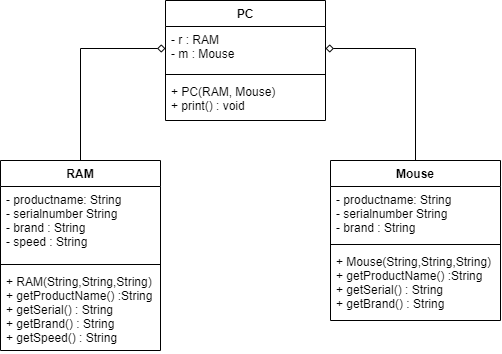

The diagram above was exported from draw.io. Its source (the exported page's mxGraphModel, read from the mxfile embedded in the PNG):
<mxGraphModel dx="657" dy="999" grid="1" gridSize="10" guides="1" tooltips="1" connect="1" arrows="1" fold="1" page="1" pageScale="1" pageWidth="850" pageHeight="1100" math="0" shadow="0">
  <root>
    <mxCell id="0" />
    <mxCell id="1" parent="0" />
    <mxCell id="2XNDMe1dVGGeWUMtRgln-26" style="edgeStyle=orthogonalEdgeStyle;rounded=0;orthogonalLoop=1;jettySize=auto;html=1;exitX=0.5;exitY=0;exitDx=0;exitDy=0;entryX=0;entryY=0.5;entryDx=0;entryDy=0;endArrow=diamond;endFill=0;" edge="1" parent="1" source="2XNDMe1dVGGeWUMtRgln-22" target="2XNDMe1dVGGeWUMtRgln-15">
      <mxGeometry relative="1" as="geometry" />
    </mxCell>
    <mxCell id="2XNDMe1dVGGeWUMtRgln-22" value="RAM" style="swimlane;fontStyle=1;align=center;verticalAlign=top;childLayout=stackLayout;horizontal=1;startSize=26;horizontalStack=0;resizeParent=1;resizeParentMax=0;resizeLast=0;collapsible=1;marginBottom=0;" vertex="1" parent="1">
      <mxGeometry x="180" y="610" width="160" height="190" as="geometry" />
    </mxCell>
    <mxCell id="2XNDMe1dVGGeWUMtRgln-23" value="- productname: String&#10;- serialnumber String&#10;- brand : String&#10;- speed : String" style="text;strokeColor=none;fillColor=none;align=left;verticalAlign=top;spacingLeft=4;spacingRight=4;overflow=hidden;rotatable=0;points=[[0,0.5],[1,0.5]];portConstraint=eastwest;" vertex="1" parent="2XNDMe1dVGGeWUMtRgln-22">
      <mxGeometry y="26" width="160" height="74" as="geometry" />
    </mxCell>
    <mxCell id="2XNDMe1dVGGeWUMtRgln-24" value="" style="line;strokeWidth=1;fillColor=none;align=left;verticalAlign=middle;spacingTop=-1;spacingLeft=3;spacingRight=3;rotatable=0;labelPosition=right;points=[];portConstraint=eastwest;" vertex="1" parent="2XNDMe1dVGGeWUMtRgln-22">
      <mxGeometry y="100" width="160" height="8" as="geometry" />
    </mxCell>
    <mxCell id="2XNDMe1dVGGeWUMtRgln-25" value="+ RAM(String,String,String)&#10;+ getProductName() :String&#10;+ getSerial() : String&#10;+ getBrand() : String&#10;+ getSpeed() : String" style="text;strokeColor=none;fillColor=none;align=left;verticalAlign=top;spacingLeft=4;spacingRight=4;overflow=hidden;rotatable=0;points=[[0,0.5],[1,0.5]];portConstraint=eastwest;" vertex="1" parent="2XNDMe1dVGGeWUMtRgln-22">
      <mxGeometry y="108" width="160" height="82" as="geometry" />
    </mxCell>
    <mxCell id="2XNDMe1dVGGeWUMtRgln-27" style="edgeStyle=orthogonalEdgeStyle;rounded=0;orthogonalLoop=1;jettySize=auto;html=1;exitX=0.5;exitY=0;exitDx=0;exitDy=0;entryX=1;entryY=0.5;entryDx=0;entryDy=0;endArrow=diamond;endFill=0;" edge="1" parent="1" source="2XNDMe1dVGGeWUMtRgln-18" target="2XNDMe1dVGGeWUMtRgln-15">
      <mxGeometry relative="1" as="geometry" />
    </mxCell>
    <mxCell id="2XNDMe1dVGGeWUMtRgln-18" value="Mouse" style="swimlane;fontStyle=1;align=center;verticalAlign=top;childLayout=stackLayout;horizontal=1;startSize=26;horizontalStack=0;resizeParent=1;resizeParentMax=0;resizeLast=0;collapsible=1;marginBottom=0;" vertex="1" parent="1">
      <mxGeometry x="510" y="610" width="170" height="160" as="geometry" />
    </mxCell>
    <mxCell id="2XNDMe1dVGGeWUMtRgln-19" value="- productname: String&#10;- serialnumber String&#10;- brand : String" style="text;strokeColor=none;fillColor=none;align=left;verticalAlign=top;spacingLeft=4;spacingRight=4;overflow=hidden;rotatable=0;points=[[0,0.5],[1,0.5]];portConstraint=eastwest;" vertex="1" parent="2XNDMe1dVGGeWUMtRgln-18">
      <mxGeometry y="26" width="170" height="54" as="geometry" />
    </mxCell>
    <mxCell id="2XNDMe1dVGGeWUMtRgln-20" value="" style="line;strokeWidth=1;fillColor=none;align=left;verticalAlign=middle;spacingTop=-1;spacingLeft=3;spacingRight=3;rotatable=0;labelPosition=right;points=[];portConstraint=eastwest;" vertex="1" parent="2XNDMe1dVGGeWUMtRgln-18">
      <mxGeometry y="80" width="170" height="8" as="geometry" />
    </mxCell>
    <mxCell id="2XNDMe1dVGGeWUMtRgln-21" value="+ Mouse(String,String,String)&#10;+ getProductName() :String&#10;+ getSerial() : String&#10;+ getBrand() : String" style="text;strokeColor=none;fillColor=none;align=left;verticalAlign=top;spacingLeft=4;spacingRight=4;overflow=hidden;rotatable=0;points=[[0,0.5],[1,0.5]];portConstraint=eastwest;" vertex="1" parent="2XNDMe1dVGGeWUMtRgln-18">
      <mxGeometry y="88" width="170" height="72" as="geometry" />
    </mxCell>
    <mxCell id="2XNDMe1dVGGeWUMtRgln-14" value="PC" style="swimlane;fontStyle=1;align=center;verticalAlign=top;childLayout=stackLayout;horizontal=1;startSize=26;horizontalStack=0;resizeParent=1;resizeParentMax=0;resizeLast=0;collapsible=1;marginBottom=0;" vertex="1" parent="1">
      <mxGeometry x="345" y="450" width="160" height="120" as="geometry" />
    </mxCell>
    <mxCell id="2XNDMe1dVGGeWUMtRgln-15" value="- r : RAM&#10;- m : Mouse" style="text;strokeColor=none;fillColor=none;align=left;verticalAlign=top;spacingLeft=4;spacingRight=4;overflow=hidden;rotatable=0;points=[[0,0.5],[1,0.5]];portConstraint=eastwest;" vertex="1" parent="2XNDMe1dVGGeWUMtRgln-14">
      <mxGeometry y="26" width="160" height="44" as="geometry" />
    </mxCell>
    <mxCell id="2XNDMe1dVGGeWUMtRgln-16" value="" style="line;strokeWidth=1;fillColor=none;align=left;verticalAlign=middle;spacingTop=-1;spacingLeft=3;spacingRight=3;rotatable=0;labelPosition=right;points=[];portConstraint=eastwest;" vertex="1" parent="2XNDMe1dVGGeWUMtRgln-14">
      <mxGeometry y="70" width="160" height="8" as="geometry" />
    </mxCell>
    <mxCell id="2XNDMe1dVGGeWUMtRgln-17" value="+ PC(RAM, Mouse)&#10;+ print() : void" style="text;strokeColor=none;fillColor=none;align=left;verticalAlign=top;spacingLeft=4;spacingRight=4;overflow=hidden;rotatable=0;points=[[0,0.5],[1,0.5]];portConstraint=eastwest;" vertex="1" parent="2XNDMe1dVGGeWUMtRgln-14">
      <mxGeometry y="78" width="160" height="42" as="geometry" />
    </mxCell>
  </root>
</mxGraphModel>